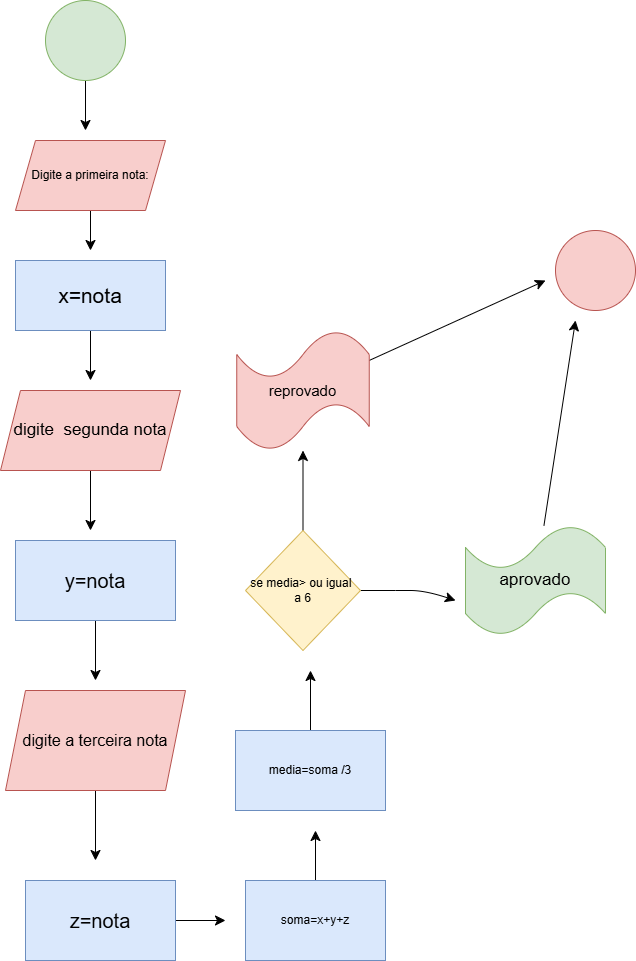

The diagram above was exported from draw.io. Its source (the exported page's mxGraphModel, read from the mxfile embedded in the PNG):
<mxGraphModel dx="1434" dy="2022" grid="1" gridSize="10" guides="1" tooltips="1" connect="1" arrows="1" fold="1" page="0" pageScale="1" pageWidth="827" pageHeight="1169" math="0" shadow="0">
  <root>
    <mxCell id="0" />
    <mxCell id="1" parent="0" />
    <mxCell id="argHNrfTuL23kM9q0xKa-5" style="edgeStyle=none;curved=1;rounded=0;orthogonalLoop=1;jettySize=auto;html=1;fontSize=12;startSize=8;endSize=8;" parent="1" source="argHNrfTuL23kM9q0xKa-4" edge="1">
      <mxGeometry relative="1" as="geometry">
        <mxPoint x="90" y="-680" as="targetPoint" />
      </mxGeometry>
    </mxCell>
    <mxCell id="argHNrfTuL23kM9q0xKa-4" value="" style="ellipse;whiteSpace=wrap;html=1;fillColor=#d5e8d4;strokeColor=#82b366;" parent="1" vertex="1">
      <mxGeometry x="50" y="-810" width="80" height="80" as="geometry" />
    </mxCell>
    <mxCell id="argHNrfTuL23kM9q0xKa-7" style="edgeStyle=none;curved=1;rounded=0;orthogonalLoop=1;jettySize=auto;html=1;fontSize=12;startSize=8;endSize=8;" parent="1" source="argHNrfTuL23kM9q0xKa-6" edge="1">
      <mxGeometry relative="1" as="geometry">
        <mxPoint x="95" y="-560" as="targetPoint" />
      </mxGeometry>
    </mxCell>
    <mxCell id="argHNrfTuL23kM9q0xKa-6" value="Digite a primeira nota:" style="shape=parallelogram;perimeter=parallelogramPerimeter;whiteSpace=wrap;html=1;fixedSize=1;fillColor=#f8cecc;strokeColor=#b85450;" parent="1" vertex="1">
      <mxGeometry x="20" y="-670" width="150" height="70" as="geometry" />
    </mxCell>
    <mxCell id="argHNrfTuL23kM9q0xKa-9" style="edgeStyle=none;curved=1;rounded=0;orthogonalLoop=1;jettySize=auto;html=1;fontSize=12;startSize=8;endSize=8;" parent="1" source="argHNrfTuL23kM9q0xKa-8" edge="1">
      <mxGeometry relative="1" as="geometry">
        <mxPoint x="95" y="-430" as="targetPoint" />
      </mxGeometry>
    </mxCell>
    <mxCell id="argHNrfTuL23kM9q0xKa-8" value="&lt;font style=&quot;font-size: 21px;&quot;&gt;x=nota&lt;/font&gt;" style="whiteSpace=wrap;html=1;fillColor=#dae8fc;strokeColor=#6c8ebf;" parent="1" vertex="1">
      <mxGeometry x="20" y="-550" width="150" height="70" as="geometry" />
    </mxCell>
    <mxCell id="argHNrfTuL23kM9q0xKa-12" style="edgeStyle=none;curved=1;rounded=0;orthogonalLoop=1;jettySize=auto;html=1;fontSize=12;startSize=8;endSize=8;" parent="1" source="argHNrfTuL23kM9q0xKa-10" edge="1">
      <mxGeometry relative="1" as="geometry">
        <mxPoint x="95" y="-280" as="targetPoint" />
      </mxGeometry>
    </mxCell>
    <mxCell id="argHNrfTuL23kM9q0xKa-10" value="&lt;font style=&quot;font-size: 17px;&quot;&gt;digite&amp;nbsp; segunda nota&lt;/font&gt;" style="shape=parallelogram;perimeter=parallelogramPerimeter;whiteSpace=wrap;html=1;fixedSize=1;fillColor=#f8cecc;strokeColor=#b85450;" parent="1" vertex="1">
      <mxGeometry x="5" y="-420" width="180" height="80" as="geometry" />
    </mxCell>
    <mxCell id="argHNrfTuL23kM9q0xKa-14" style="edgeStyle=none;curved=1;rounded=0;orthogonalLoop=1;jettySize=auto;html=1;fontSize=12;startSize=8;endSize=8;" parent="1" source="argHNrfTuL23kM9q0xKa-13" edge="1">
      <mxGeometry relative="1" as="geometry">
        <mxPoint x="100" y="-130" as="targetPoint" />
      </mxGeometry>
    </mxCell>
    <mxCell id="argHNrfTuL23kM9q0xKa-13" value="&lt;font style=&quot;font-size: 20px;&quot;&gt;y=nota&lt;/font&gt;" style="whiteSpace=wrap;html=1;fillColor=#dae8fc;strokeColor=#6c8ebf;" parent="1" vertex="1">
      <mxGeometry x="20" y="-270" width="160" height="80" as="geometry" />
    </mxCell>
    <mxCell id="argHNrfTuL23kM9q0xKa-16" style="edgeStyle=none;curved=1;rounded=0;orthogonalLoop=1;jettySize=auto;html=1;fontSize=12;startSize=8;endSize=8;" parent="1" source="argHNrfTuL23kM9q0xKa-15" edge="1">
      <mxGeometry relative="1" as="geometry">
        <mxPoint x="100" y="50" as="targetPoint" />
      </mxGeometry>
    </mxCell>
    <mxCell id="argHNrfTuL23kM9q0xKa-15" value="&lt;font style=&quot;font-size: 16px;&quot;&gt;digite a terceira nota&lt;/font&gt;" style="shape=parallelogram;perimeter=parallelogramPerimeter;whiteSpace=wrap;html=1;fixedSize=1;fillColor=#f8cecc;strokeColor=#b85450;" parent="1" vertex="1">
      <mxGeometry x="10" y="-120" width="180" height="100" as="geometry" />
    </mxCell>
    <mxCell id="argHNrfTuL23kM9q0xKa-19" style="edgeStyle=none;curved=1;rounded=0;orthogonalLoop=1;jettySize=auto;html=1;fontSize=12;startSize=8;endSize=8;" parent="1" source="argHNrfTuL23kM9q0xKa-17" edge="1">
      <mxGeometry relative="1" as="geometry">
        <mxPoint x="230" y="110" as="targetPoint" />
      </mxGeometry>
    </mxCell>
    <mxCell id="argHNrfTuL23kM9q0xKa-17" value="&lt;font style=&quot;font-size: 20px;&quot;&gt;z=nota&lt;/font&gt;" style="whiteSpace=wrap;html=1;fillColor=#dae8fc;strokeColor=#6c8ebf;" parent="1" vertex="1">
      <mxGeometry x="30" y="70" width="150" height="80" as="geometry" />
    </mxCell>
    <mxCell id="argHNrfTuL23kM9q0xKa-21" style="edgeStyle=none;curved=1;rounded=0;orthogonalLoop=1;jettySize=auto;html=1;fontSize=12;startSize=8;endSize=8;" parent="1" source="argHNrfTuL23kM9q0xKa-20" edge="1">
      <mxGeometry relative="1" as="geometry">
        <mxPoint x="320" y="20" as="targetPoint" />
      </mxGeometry>
    </mxCell>
    <mxCell id="argHNrfTuL23kM9q0xKa-20" value="soma=x+y+z" style="whiteSpace=wrap;html=1;fillColor=#dae8fc;strokeColor=#6c8ebf;" parent="1" vertex="1">
      <mxGeometry x="250" y="70" width="140" height="80" as="geometry" />
    </mxCell>
    <mxCell id="argHNrfTuL23kM9q0xKa-23" style="edgeStyle=none;curved=1;rounded=0;orthogonalLoop=1;jettySize=auto;html=1;fontSize=12;startSize=8;endSize=8;" parent="1" source="argHNrfTuL23kM9q0xKa-22" edge="1">
      <mxGeometry relative="1" as="geometry">
        <mxPoint x="315" y="-140" as="targetPoint" />
      </mxGeometry>
    </mxCell>
    <mxCell id="argHNrfTuL23kM9q0xKa-22" value="media=soma /3" style="whiteSpace=wrap;html=1;fillColor=#dae8fc;strokeColor=#6c8ebf;" parent="1" vertex="1">
      <mxGeometry x="240" y="-80" width="150" height="80" as="geometry" />
    </mxCell>
    <mxCell id="argHNrfTuL23kM9q0xKa-25" style="edgeStyle=none;curved=1;rounded=0;orthogonalLoop=1;jettySize=auto;html=1;entryX=0.5;entryY=1;entryDx=0;entryDy=0;fontSize=12;startSize=8;endSize=8;" parent="1" edge="1">
      <mxGeometry relative="1" as="geometry">
        <mxPoint x="315" y="-230" as="sourcePoint" />
        <mxPoint x="315" y="-230" as="targetPoint" />
      </mxGeometry>
    </mxCell>
    <mxCell id="argHNrfTuL23kM9q0xKa-28" style="edgeStyle=none;curved=1;rounded=0;orthogonalLoop=1;jettySize=auto;html=1;fontSize=12;startSize=8;endSize=8;" parent="1" source="argHNrfTuL23kM9q0xKa-27" edge="1">
      <mxGeometry relative="1" as="geometry">
        <mxPoint x="460" y="-210" as="targetPoint" />
        <Array as="points">
          <mxPoint x="400" y="-220" />
          <mxPoint x="430" y="-220" />
        </Array>
      </mxGeometry>
    </mxCell>
    <mxCell id="argHNrfTuL23kM9q0xKa-30" style="edgeStyle=none;curved=1;rounded=0;orthogonalLoop=1;jettySize=auto;html=1;fontSize=12;startSize=8;endSize=8;" parent="1" source="argHNrfTuL23kM9q0xKa-27" edge="1">
      <mxGeometry relative="1" as="geometry">
        <mxPoint x="307.5" y="-360" as="targetPoint" />
      </mxGeometry>
    </mxCell>
    <mxCell id="argHNrfTuL23kM9q0xKa-27" value="se media&amp;gt; ou igual&amp;nbsp; a 6" style="rhombus;whiteSpace=wrap;html=1;fillColor=#fff2cc;strokeColor=#d6b656;" parent="1" vertex="1">
      <mxGeometry x="250" y="-280" width="115" height="120" as="geometry" />
    </mxCell>
    <mxCell id="argHNrfTuL23kM9q0xKa-33" style="edgeStyle=none;curved=1;rounded=0;orthogonalLoop=1;jettySize=auto;html=1;fontSize=12;startSize=8;endSize=8;" parent="1" source="argHNrfTuL23kM9q0xKa-29" edge="1">
      <mxGeometry relative="1" as="geometry">
        <mxPoint x="580" y="-490" as="targetPoint" />
      </mxGeometry>
    </mxCell>
    <mxCell id="argHNrfTuL23kM9q0xKa-29" value="&lt;font style=&quot;font-size: 17px;&quot;&gt;aprovado&lt;/font&gt;" style="shape=tape;whiteSpace=wrap;html=1;fillColor=#d5e8d4;strokeColor=#82b366;" parent="1" vertex="1">
      <mxGeometry x="470" y="-285" width="140" height="110" as="geometry" />
    </mxCell>
    <mxCell id="argHNrfTuL23kM9q0xKa-32" style="edgeStyle=none;curved=1;rounded=0;orthogonalLoop=1;jettySize=auto;html=1;fontSize=12;startSize=8;endSize=8;" parent="1" source="argHNrfTuL23kM9q0xKa-31" edge="1">
      <mxGeometry relative="1" as="geometry">
        <mxPoint x="550" y="-530" as="targetPoint" />
      </mxGeometry>
    </mxCell>
    <mxCell id="argHNrfTuL23kM9q0xKa-31" value="&lt;font style=&quot;font-size: 15px;&quot;&gt;reprovado&lt;/font&gt;" style="shape=tape;whiteSpace=wrap;html=1;fillColor=#f8cecc;strokeColor=#b85450;" parent="1" vertex="1">
      <mxGeometry x="241.25" y="-480" width="132.5" height="120" as="geometry" />
    </mxCell>
    <mxCell id="argHNrfTuL23kM9q0xKa-34" value="" style="ellipse;whiteSpace=wrap;html=1;fillColor=#f8cecc;strokeColor=#b85450;" parent="1" vertex="1">
      <mxGeometry x="560" y="-580" width="80" height="80" as="geometry" />
    </mxCell>
  </root>
</mxGraphModel>